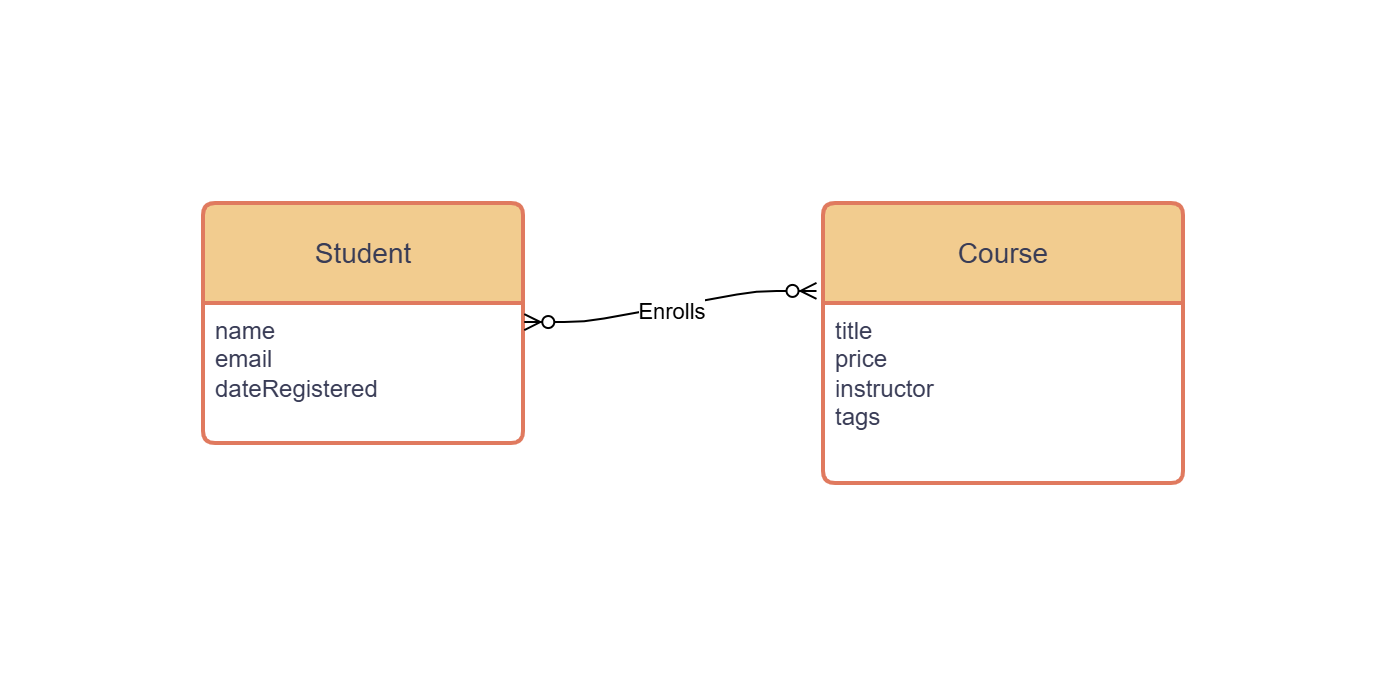

The diagram above was exported from draw.io. Its source (the exported page's mxGraphModel, read from the mxfile embedded in the PNG):
<mxGraphModel dx="1011" dy="608" grid="1" gridSize="10" guides="1" tooltips="1" connect="1" arrows="1" fold="1" page="1" pageScale="1" pageWidth="850" pageHeight="1100" background="none" math="0" shadow="0">
  <root>
    <mxCell id="0" />
    <mxCell id="1" parent="0" />
    <mxCell id="QKLe-CkJOBQx3BvH7c7K-18" value="Student" style="swimlane;childLayout=stackLayout;horizontal=1;startSize=50;horizontalStack=0;rounded=1;fontSize=14;fontStyle=0;strokeWidth=2;resizeParent=0;resizeLast=1;shadow=0;dashed=0;align=center;arcSize=4;whiteSpace=wrap;html=1;labelBackgroundColor=none;fillColor=#F2CC8F;strokeColor=#E07A5F;fontColor=#393C56;" vertex="1" parent="1">
      <mxGeometry x="40" y="40" width="160" height="120" as="geometry">
        <mxRectangle x="40" y="40" width="90" height="50" as="alternateBounds" />
      </mxGeometry>
    </mxCell>
    <mxCell id="QKLe-CkJOBQx3BvH7c7K-19" value="name&lt;div&gt;email&lt;/div&gt;&lt;div&gt;dateRegistered&lt;/div&gt;" style="align=left;strokeColor=none;fillColor=none;spacingLeft=4;spacingRight=4;fontSize=12;verticalAlign=top;resizable=0;rotatable=0;part=1;html=1;whiteSpace=wrap;labelBackgroundColor=none;fontColor=#393C56;rounded=1;" vertex="1" parent="QKLe-CkJOBQx3BvH7c7K-18">
      <mxGeometry y="50" width="160" height="70" as="geometry" />
    </mxCell>
    <mxCell id="QKLe-CkJOBQx3BvH7c7K-20" value="Course" style="swimlane;childLayout=stackLayout;horizontal=1;startSize=50;horizontalStack=0;rounded=1;fontSize=14;fontStyle=0;strokeWidth=2;resizeParent=0;resizeLast=1;shadow=0;dashed=0;align=center;arcSize=4;whiteSpace=wrap;html=1;labelBackgroundColor=none;fillColor=#F2CC8F;strokeColor=#E07A5F;fontColor=#393C56;" vertex="1" parent="1">
      <mxGeometry x="350" y="40" width="180" height="140" as="geometry">
        <mxRectangle x="40" y="40" width="90" height="50" as="alternateBounds" />
      </mxGeometry>
    </mxCell>
    <mxCell id="QKLe-CkJOBQx3BvH7c7K-21" value="title&lt;div&gt;price&lt;/div&gt;&lt;div&gt;instructor&lt;/div&gt;&lt;div&gt;tags&lt;/div&gt;" style="align=left;strokeColor=none;fillColor=none;spacingLeft=4;spacingRight=4;fontSize=12;verticalAlign=top;resizable=0;rotatable=0;part=1;html=1;whiteSpace=wrap;labelBackgroundColor=none;fontColor=#393C56;rounded=1;" vertex="1" parent="QKLe-CkJOBQx3BvH7c7K-20">
      <mxGeometry y="50" width="180" height="90" as="geometry" />
    </mxCell>
    <mxCell id="QKLe-CkJOBQx3BvH7c7K-22" value="" style="edgeStyle=entityRelationEdgeStyle;fontSize=12;html=1;endArrow=ERzeroToMany;endFill=1;startArrow=ERzeroToMany;rounded=1;exitX=1.004;exitY=0.136;exitDx=0;exitDy=0;exitPerimeter=0;entryX=-0.018;entryY=0.314;entryDx=0;entryDy=0;entryPerimeter=0;" edge="1" parent="1" source="QKLe-CkJOBQx3BvH7c7K-19" target="QKLe-CkJOBQx3BvH7c7K-20">
      <mxGeometry width="100" height="100" relative="1" as="geometry">
        <mxPoint x="340" y="370" as="sourcePoint" />
        <mxPoint x="440" y="270" as="targetPoint" />
      </mxGeometry>
    </mxCell>
    <mxCell id="QKLe-CkJOBQx3BvH7c7K-23" value="Enrolls" style="edgeLabel;html=1;align=center;verticalAlign=middle;resizable=0;points=[];rounded=1;" vertex="1" connectable="0" parent="QKLe-CkJOBQx3BvH7c7K-22">
      <mxGeometry x="-0.0111" y="-2" relative="1" as="geometry">
        <mxPoint as="offset" />
      </mxGeometry>
    </mxCell>
  </root>
</mxGraphModel>